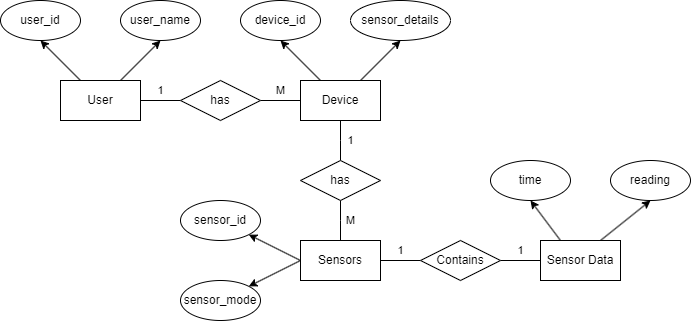

The diagram above was exported from draw.io. Its source (the exported page's mxGraphModel, read from the mxfile embedded in the PNG):
<mxGraphModel dx="1434" dy="844" grid="1" gridSize="10" guides="1" tooltips="1" connect="1" arrows="1" fold="1" page="1" pageScale="1" pageWidth="850" pageHeight="1100" math="0" shadow="0" extFonts="Permanent Marker^https://fonts.googleapis.com/css?family=Permanent+Marker">
  <root>
    <mxCell id="0" />
    <mxCell id="1" parent="0" />
    <mxCell id="5wrz1RMtIOXQ08JNmJaF-6" value="1" style="edgeStyle=orthogonalEdgeStyle;rounded=0;orthogonalLoop=1;jettySize=auto;html=1;exitX=1;exitY=0.5;exitDx=0;exitDy=0;entryX=0;entryY=0.5;entryDx=0;entryDy=0;endArrow=none;endFill=0;" parent="1" source="5wrz1RMtIOXQ08JNmJaF-1" target="5wrz1RMtIOXQ08JNmJaF-5" edge="1">
      <mxGeometry y="10" relative="1" as="geometry">
        <mxPoint as="offset" />
      </mxGeometry>
    </mxCell>
    <mxCell id="5wrz1RMtIOXQ08JNmJaF-14" style="rounded=0;orthogonalLoop=1;jettySize=auto;html=1;exitX=0.25;exitY=0;exitDx=0;exitDy=0;entryX=0.5;entryY=1;entryDx=0;entryDy=0;" parent="1" source="5wrz1RMtIOXQ08JNmJaF-1" target="5wrz1RMtIOXQ08JNmJaF-13" edge="1">
      <mxGeometry relative="1" as="geometry" />
    </mxCell>
    <mxCell id="5wrz1RMtIOXQ08JNmJaF-16" style="rounded=0;orthogonalLoop=1;jettySize=auto;html=1;exitX=0.75;exitY=0;exitDx=0;exitDy=0;entryX=0.5;entryY=1;entryDx=0;entryDy=0;" parent="1" source="5wrz1RMtIOXQ08JNmJaF-1" target="5wrz1RMtIOXQ08JNmJaF-15" edge="1">
      <mxGeometry relative="1" as="geometry" />
    </mxCell>
    <mxCell id="5wrz1RMtIOXQ08JNmJaF-1" value="User" style="rounded=0;whiteSpace=wrap;html=1;" parent="1" vertex="1">
      <mxGeometry x="320" y="320" width="80" height="40" as="geometry" />
    </mxCell>
    <mxCell id="5wrz1RMtIOXQ08JNmJaF-9" value="1" style="edgeStyle=orthogonalEdgeStyle;rounded=0;orthogonalLoop=1;jettySize=auto;html=1;exitX=0.5;exitY=1;exitDx=0;exitDy=0;entryX=0.5;entryY=0;entryDx=0;entryDy=0;endArrow=none;endFill=0;" parent="1" source="5wrz1RMtIOXQ08JNmJaF-2" target="5wrz1RMtIOXQ08JNmJaF-8" edge="1">
      <mxGeometry y="10" relative="1" as="geometry">
        <Array as="points">
          <mxPoint x="600" y="380" />
          <mxPoint x="600" y="380" />
        </Array>
        <mxPoint as="offset" />
      </mxGeometry>
    </mxCell>
    <mxCell id="5wrz1RMtIOXQ08JNmJaF-19" style="rounded=0;orthogonalLoop=1;jettySize=auto;html=1;exitX=0.25;exitY=0;exitDx=0;exitDy=0;entryX=0.5;entryY=1;entryDx=0;entryDy=0;" parent="1" source="5wrz1RMtIOXQ08JNmJaF-2" target="5wrz1RMtIOXQ08JNmJaF-18" edge="1">
      <mxGeometry relative="1" as="geometry" />
    </mxCell>
    <mxCell id="5wrz1RMtIOXQ08JNmJaF-21" style="rounded=0;orthogonalLoop=1;jettySize=auto;html=1;exitX=0.75;exitY=0;exitDx=0;exitDy=0;entryX=0.5;entryY=1;entryDx=0;entryDy=0;" parent="1" source="5wrz1RMtIOXQ08JNmJaF-2" target="5wrz1RMtIOXQ08JNmJaF-20" edge="1">
      <mxGeometry relative="1" as="geometry" />
    </mxCell>
    <mxCell id="5wrz1RMtIOXQ08JNmJaF-2" value="Device" style="rounded=0;whiteSpace=wrap;html=1;" parent="1" vertex="1">
      <mxGeometry x="560" y="320" width="80" height="40" as="geometry" />
    </mxCell>
    <mxCell id="5wrz1RMtIOXQ08JNmJaF-23" style="rounded=0;orthogonalLoop=1;jettySize=auto;html=1;exitX=0;exitY=0.5;exitDx=0;exitDy=0;entryX=1;entryY=1;entryDx=0;entryDy=0;" parent="1" source="5wrz1RMtIOXQ08JNmJaF-3" target="5wrz1RMtIOXQ08JNmJaF-22" edge="1">
      <mxGeometry relative="1" as="geometry" />
    </mxCell>
    <mxCell id="5wrz1RMtIOXQ08JNmJaF-25" style="rounded=0;orthogonalLoop=1;jettySize=auto;html=1;exitX=0;exitY=0.5;exitDx=0;exitDy=0;entryX=1;entryY=0;entryDx=0;entryDy=0;" parent="1" source="5wrz1RMtIOXQ08JNmJaF-3" target="5wrz1RMtIOXQ08JNmJaF-24" edge="1">
      <mxGeometry relative="1" as="geometry" />
    </mxCell>
    <mxCell id="5wrz1RMtIOXQ08JNmJaF-27" value="1" style="edgeStyle=orthogonalEdgeStyle;rounded=0;orthogonalLoop=1;jettySize=auto;html=1;exitX=1;exitY=0.5;exitDx=0;exitDy=0;entryX=0;entryY=0.5;entryDx=0;entryDy=0;endArrow=none;endFill=0;" parent="1" source="5wrz1RMtIOXQ08JNmJaF-3" target="5wrz1RMtIOXQ08JNmJaF-26" edge="1">
      <mxGeometry y="10" relative="1" as="geometry">
        <mxPoint as="offset" />
      </mxGeometry>
    </mxCell>
    <mxCell id="5wrz1RMtIOXQ08JNmJaF-3" value="Sensors" style="rounded=0;whiteSpace=wrap;html=1;" parent="1" vertex="1">
      <mxGeometry x="560" y="480" width="80" height="40" as="geometry" />
    </mxCell>
    <mxCell id="5wrz1RMtIOXQ08JNmJaF-7" value="M" style="edgeStyle=orthogonalEdgeStyle;rounded=0;orthogonalLoop=1;jettySize=auto;html=1;exitX=1;exitY=0.5;exitDx=0;exitDy=0;entryX=0;entryY=0.5;entryDx=0;entryDy=0;endArrow=none;endFill=0;" parent="1" source="5wrz1RMtIOXQ08JNmJaF-5" target="5wrz1RMtIOXQ08JNmJaF-2" edge="1">
      <mxGeometry y="10" relative="1" as="geometry">
        <mxPoint as="offset" />
      </mxGeometry>
    </mxCell>
    <mxCell id="5wrz1RMtIOXQ08JNmJaF-5" value="has" style="rhombus;whiteSpace=wrap;html=1;" parent="1" vertex="1">
      <mxGeometry x="440" y="320" width="80" height="40" as="geometry" />
    </mxCell>
    <mxCell id="5wrz1RMtIOXQ08JNmJaF-10" value="M" style="edgeStyle=orthogonalEdgeStyle;rounded=0;orthogonalLoop=1;jettySize=auto;html=1;exitX=0.5;exitY=1;exitDx=0;exitDy=0;entryX=0.5;entryY=0;entryDx=0;entryDy=0;endArrow=none;endFill=0;" parent="1" source="5wrz1RMtIOXQ08JNmJaF-8" target="5wrz1RMtIOXQ08JNmJaF-3" edge="1">
      <mxGeometry y="10" relative="1" as="geometry">
        <Array as="points">
          <mxPoint x="600" y="460" />
          <mxPoint x="600" y="460" />
        </Array>
        <mxPoint as="offset" />
      </mxGeometry>
    </mxCell>
    <mxCell id="5wrz1RMtIOXQ08JNmJaF-8" value="has" style="rhombus;whiteSpace=wrap;html=1;" parent="1" vertex="1">
      <mxGeometry x="560" y="400" width="80" height="40" as="geometry" />
    </mxCell>
    <mxCell id="5wrz1RMtIOXQ08JNmJaF-13" value="user_id" style="ellipse;whiteSpace=wrap;html=1;" parent="1" vertex="1">
      <mxGeometry x="260" y="240" width="80" height="40" as="geometry" />
    </mxCell>
    <mxCell id="5wrz1RMtIOXQ08JNmJaF-15" value="user_name" style="ellipse;whiteSpace=wrap;html=1;" parent="1" vertex="1">
      <mxGeometry x="380" y="240" width="80" height="40" as="geometry" />
    </mxCell>
    <mxCell id="5wrz1RMtIOXQ08JNmJaF-18" value="device_id" style="ellipse;whiteSpace=wrap;html=1;" parent="1" vertex="1">
      <mxGeometry x="500" y="240" width="80" height="40" as="geometry" />
    </mxCell>
    <mxCell id="5wrz1RMtIOXQ08JNmJaF-20" value="sensor_details" style="ellipse;whiteSpace=wrap;html=1;" parent="1" vertex="1">
      <mxGeometry x="610" y="240" width="100" height="40" as="geometry" />
    </mxCell>
    <mxCell id="5wrz1RMtIOXQ08JNmJaF-22" value="sensor_id" style="ellipse;whiteSpace=wrap;html=1;" parent="1" vertex="1">
      <mxGeometry x="440" y="440" width="80" height="40" as="geometry" />
    </mxCell>
    <mxCell id="5wrz1RMtIOXQ08JNmJaF-24" value="sensor_mode" style="ellipse;whiteSpace=wrap;html=1;" parent="1" vertex="1">
      <mxGeometry x="440" y="520" width="80" height="40" as="geometry" />
    </mxCell>
    <mxCell id="5wrz1RMtIOXQ08JNmJaF-29" value="1" style="edgeStyle=orthogonalEdgeStyle;rounded=0;orthogonalLoop=1;jettySize=auto;html=1;exitX=1;exitY=0.5;exitDx=0;exitDy=0;entryX=0;entryY=0.5;entryDx=0;entryDy=0;endArrow=none;endFill=0;" parent="1" source="5wrz1RMtIOXQ08JNmJaF-26" target="5wrz1RMtIOXQ08JNmJaF-28" edge="1">
      <mxGeometry y="10" relative="1" as="geometry">
        <mxPoint as="offset" />
      </mxGeometry>
    </mxCell>
    <mxCell id="5wrz1RMtIOXQ08JNmJaF-26" value="Contains" style="rhombus;whiteSpace=wrap;html=1;" parent="1" vertex="1">
      <mxGeometry x="680" y="480" width="80" height="40" as="geometry" />
    </mxCell>
    <mxCell id="5wrz1RMtIOXQ08JNmJaF-31" style="rounded=0;orthogonalLoop=1;jettySize=auto;html=1;exitX=0.25;exitY=0;exitDx=0;exitDy=0;entryX=0.5;entryY=1;entryDx=0;entryDy=0;" parent="1" source="5wrz1RMtIOXQ08JNmJaF-28" target="5wrz1RMtIOXQ08JNmJaF-30" edge="1">
      <mxGeometry relative="1" as="geometry" />
    </mxCell>
    <mxCell id="5wrz1RMtIOXQ08JNmJaF-33" style="rounded=0;orthogonalLoop=1;jettySize=auto;html=1;exitX=0.75;exitY=0;exitDx=0;exitDy=0;entryX=0.5;entryY=1;entryDx=0;entryDy=0;" parent="1" source="5wrz1RMtIOXQ08JNmJaF-28" target="5wrz1RMtIOXQ08JNmJaF-32" edge="1">
      <mxGeometry relative="1" as="geometry" />
    </mxCell>
    <mxCell id="5wrz1RMtIOXQ08JNmJaF-28" value="Sensor Data" style="rounded=0;whiteSpace=wrap;html=1;" parent="1" vertex="1">
      <mxGeometry x="800" y="480" width="80" height="40" as="geometry" />
    </mxCell>
    <mxCell id="5wrz1RMtIOXQ08JNmJaF-30" value="time" style="ellipse;whiteSpace=wrap;html=1;" parent="1" vertex="1">
      <mxGeometry x="750" y="400" width="80" height="40" as="geometry" />
    </mxCell>
    <mxCell id="5wrz1RMtIOXQ08JNmJaF-32" value="reading" style="ellipse;whiteSpace=wrap;html=1;" parent="1" vertex="1">
      <mxGeometry x="870" y="400" width="80" height="40" as="geometry" />
    </mxCell>
  </root>
</mxGraphModel>